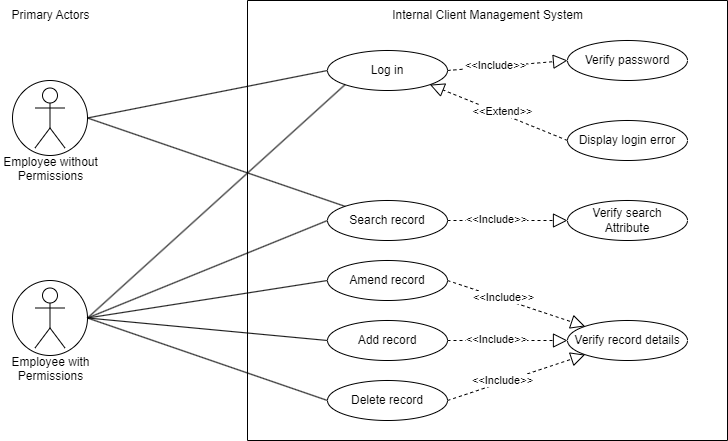

The diagram above was exported from draw.io. Its source (the exported page's mxGraphModel, read from the mxfile embedded in the PNG):
<mxGraphModel dx="1434" dy="738" grid="1" gridSize="10" guides="1" tooltips="1" connect="1" arrows="1" fold="1" page="1" pageScale="1" pageWidth="1169" pageHeight="827" math="0" shadow="0">
  <root>
    <mxCell id="0" />
    <mxCell id="1" parent="0" />
    <mxCell id="ps-mBY8crSXHjL3ysCgk-146" value="" style="ellipse;whiteSpace=wrap;html=1;aspect=fixed;" vertex="1" parent="1">
      <mxGeometry x="165" y="400" width="75" height="75" as="geometry" />
    </mxCell>
    <mxCell id="ps-mBY8crSXHjL3ysCgk-145" value="" style="ellipse;whiteSpace=wrap;html=1;aspect=fixed;" vertex="1" parent="1">
      <mxGeometry x="165" y="200" width="75" height="75" as="geometry" />
    </mxCell>
    <mxCell id="ps-mBY8crSXHjL3ysCgk-138" value="" style="swimlane;startSize=0;" vertex="1" parent="1">
      <mxGeometry x="400" y="120" width="480" height="440" as="geometry">
        <mxRectangle x="420" y="180" width="50" height="40" as="alternateBounds" />
      </mxGeometry>
    </mxCell>
    <mxCell id="ps-mBY8crSXHjL3ysCgk-140" value="Amend record" style="ellipse;whiteSpace=wrap;html=1;" vertex="1" parent="ps-mBY8crSXHjL3ysCgk-138">
      <mxGeometry x="80" y="260" width="120" height="40" as="geometry" />
    </mxCell>
    <mxCell id="ps-mBY8crSXHjL3ysCgk-141" value="Add record" style="ellipse;whiteSpace=wrap;html=1;" vertex="1" parent="ps-mBY8crSXHjL3ysCgk-138">
      <mxGeometry x="80" y="320" width="120" height="40" as="geometry" />
    </mxCell>
    <mxCell id="ps-mBY8crSXHjL3ysCgk-142" value="Delete record" style="ellipse;whiteSpace=wrap;html=1;" vertex="1" parent="ps-mBY8crSXHjL3ysCgk-138">
      <mxGeometry x="80" y="380" width="120" height="40" as="geometry" />
    </mxCell>
    <mxCell id="ps-mBY8crSXHjL3ysCgk-143" value="Search record" style="ellipse;whiteSpace=wrap;html=1;" vertex="1" parent="ps-mBY8crSXHjL3ysCgk-138">
      <mxGeometry x="80" y="200" width="120" height="40" as="geometry" />
    </mxCell>
    <mxCell id="ps-mBY8crSXHjL3ysCgk-164" value="Log in" style="ellipse;whiteSpace=wrap;html=1;" vertex="1" parent="ps-mBY8crSXHjL3ysCgk-138">
      <mxGeometry x="80" y="50" width="120" height="40" as="geometry" />
    </mxCell>
    <mxCell id="ps-mBY8crSXHjL3ysCgk-167" value="Verify password" style="ellipse;whiteSpace=wrap;html=1;" vertex="1" parent="ps-mBY8crSXHjL3ysCgk-138">
      <mxGeometry x="320" y="40" width="120" height="40" as="geometry" />
    </mxCell>
    <mxCell id="ps-mBY8crSXHjL3ysCgk-168" value="Display login error" style="ellipse;whiteSpace=wrap;html=1;" vertex="1" parent="ps-mBY8crSXHjL3ysCgk-138">
      <mxGeometry x="320" y="120" width="120" height="40" as="geometry" />
    </mxCell>
    <mxCell id="ps-mBY8crSXHjL3ysCgk-169" value="" style="endArrow=block;dashed=1;endFill=0;endSize=12;html=1;rounded=0;exitX=1;exitY=0.5;exitDx=0;exitDy=0;entryX=0;entryY=0.5;entryDx=0;entryDy=0;" edge="1" parent="ps-mBY8crSXHjL3ysCgk-138" source="ps-mBY8crSXHjL3ysCgk-164" target="ps-mBY8crSXHjL3ysCgk-167">
      <mxGeometry width="160" relative="1" as="geometry">
        <mxPoint x="220" y="69.5" as="sourcePoint" />
        <mxPoint x="380" y="69.5" as="targetPoint" />
      </mxGeometry>
    </mxCell>
    <mxCell id="ps-mBY8crSXHjL3ysCgk-170" value="&amp;lt;&amp;lt;Include&amp;gt;&amp;gt;" style="edgeLabel;html=1;align=center;verticalAlign=middle;resizable=0;points=[];" vertex="1" connectable="0" parent="ps-mBY8crSXHjL3ysCgk-169">
      <mxGeometry x="-0.2" y="2" relative="1" as="geometry">
        <mxPoint as="offset" />
      </mxGeometry>
    </mxCell>
    <mxCell id="ps-mBY8crSXHjL3ysCgk-171" value="" style="endArrow=block;dashed=1;endFill=0;endSize=12;html=1;rounded=0;exitX=0;exitY=0.5;exitDx=0;exitDy=0;entryX=1;entryY=1;entryDx=0;entryDy=0;" edge="1" parent="ps-mBY8crSXHjL3ysCgk-138" source="ps-mBY8crSXHjL3ysCgk-168" target="ps-mBY8crSXHjL3ysCgk-164">
      <mxGeometry width="160" relative="1" as="geometry">
        <mxPoint x="260" y="190" as="sourcePoint" />
        <mxPoint x="420" y="190" as="targetPoint" />
      </mxGeometry>
    </mxCell>
    <mxCell id="ps-mBY8crSXHjL3ysCgk-172" value="&amp;lt;&amp;lt;Extend&amp;gt;&amp;gt;" style="edgeLabel;html=1;align=center;verticalAlign=middle;resizable=0;points=[];" vertex="1" connectable="0" parent="ps-mBY8crSXHjL3ysCgk-171">
      <mxGeometry x="-0.0299" y="-3" relative="1" as="geometry">
        <mxPoint as="offset" />
      </mxGeometry>
    </mxCell>
    <mxCell id="ps-mBY8crSXHjL3ysCgk-173" value="Verify record details" style="ellipse;whiteSpace=wrap;html=1;" vertex="1" parent="ps-mBY8crSXHjL3ysCgk-138">
      <mxGeometry x="320" y="320" width="120" height="40" as="geometry" />
    </mxCell>
    <mxCell id="ps-mBY8crSXHjL3ysCgk-178" value="" style="endArrow=block;dashed=1;endFill=0;endSize=12;html=1;rounded=0;exitX=1;exitY=0.5;exitDx=0;exitDy=0;entryX=0;entryY=0;entryDx=0;entryDy=0;" edge="1" parent="ps-mBY8crSXHjL3ysCgk-138" source="ps-mBY8crSXHjL3ysCgk-140" target="ps-mBY8crSXHjL3ysCgk-173">
      <mxGeometry width="160" relative="1" as="geometry">
        <mxPoint x="230" y="280" as="sourcePoint" />
        <mxPoint x="350" y="260" as="targetPoint" />
      </mxGeometry>
    </mxCell>
    <mxCell id="ps-mBY8crSXHjL3ysCgk-179" value="&amp;lt;&amp;lt;Include&amp;gt;&amp;gt;" style="edgeLabel;html=1;align=center;verticalAlign=middle;resizable=0;points=[];" vertex="1" connectable="0" parent="ps-mBY8crSXHjL3ysCgk-178">
      <mxGeometry x="-0.2" y="2" relative="1" as="geometry">
        <mxPoint as="offset" />
      </mxGeometry>
    </mxCell>
    <mxCell id="ps-mBY8crSXHjL3ysCgk-176" value="" style="endArrow=block;dashed=1;endFill=0;endSize=12;html=1;rounded=0;exitX=1;exitY=0.5;exitDx=0;exitDy=0;entryX=0;entryY=0.5;entryDx=0;entryDy=0;" edge="1" parent="ps-mBY8crSXHjL3ysCgk-138" source="ps-mBY8crSXHjL3ysCgk-141" target="ps-mBY8crSXHjL3ysCgk-173">
      <mxGeometry width="160" relative="1" as="geometry">
        <mxPoint x="220" y="90" as="sourcePoint" />
        <mxPoint x="340" y="70" as="targetPoint" />
      </mxGeometry>
    </mxCell>
    <mxCell id="ps-mBY8crSXHjL3ysCgk-177" value="&amp;lt;&amp;lt;Include&amp;gt;&amp;gt;" style="edgeLabel;html=1;align=center;verticalAlign=middle;resizable=0;points=[];" vertex="1" connectable="0" parent="ps-mBY8crSXHjL3ysCgk-176">
      <mxGeometry x="-0.2" y="2" relative="1" as="geometry">
        <mxPoint as="offset" />
      </mxGeometry>
    </mxCell>
    <mxCell id="ps-mBY8crSXHjL3ysCgk-174" value="" style="endArrow=block;dashed=1;endFill=0;endSize=12;html=1;rounded=0;exitX=1;exitY=0.5;exitDx=0;exitDy=0;entryX=0;entryY=1;entryDx=0;entryDy=0;" edge="1" parent="ps-mBY8crSXHjL3ysCgk-138" source="ps-mBY8crSXHjL3ysCgk-142" target="ps-mBY8crSXHjL3ysCgk-173">
      <mxGeometry width="160" relative="1" as="geometry">
        <mxPoint x="210" y="80" as="sourcePoint" />
        <mxPoint x="330" y="60" as="targetPoint" />
      </mxGeometry>
    </mxCell>
    <mxCell id="ps-mBY8crSXHjL3ysCgk-175" value="&amp;lt;&amp;lt;Include&amp;gt;&amp;gt;" style="edgeLabel;html=1;align=center;verticalAlign=middle;resizable=0;points=[];" vertex="1" connectable="0" parent="ps-mBY8crSXHjL3ysCgk-174">
      <mxGeometry x="-0.2" y="2" relative="1" as="geometry">
        <mxPoint as="offset" />
      </mxGeometry>
    </mxCell>
    <mxCell id="ps-mBY8crSXHjL3ysCgk-181" value="Verify search&lt;br&gt;Attribute" style="ellipse;whiteSpace=wrap;html=1;" vertex="1" parent="ps-mBY8crSXHjL3ysCgk-138">
      <mxGeometry x="320" y="200" width="120" height="40" as="geometry" />
    </mxCell>
    <mxCell id="ps-mBY8crSXHjL3ysCgk-182" value="" style="endArrow=block;dashed=1;endFill=0;endSize=12;html=1;rounded=0;exitX=1;exitY=0.5;exitDx=0;exitDy=0;entryX=0;entryY=0.5;entryDx=0;entryDy=0;" edge="1" parent="ps-mBY8crSXHjL3ysCgk-138" source="ps-mBY8crSXHjL3ysCgk-143" target="ps-mBY8crSXHjL3ysCgk-181">
      <mxGeometry width="160" relative="1" as="geometry">
        <mxPoint x="230" y="240" as="sourcePoint" />
        <mxPoint x="368" y="286" as="targetPoint" />
      </mxGeometry>
    </mxCell>
    <mxCell id="ps-mBY8crSXHjL3ysCgk-183" value="&amp;lt;&amp;lt;Include&amp;gt;&amp;gt;" style="edgeLabel;html=1;align=center;verticalAlign=middle;resizable=0;points=[];" vertex="1" connectable="0" parent="ps-mBY8crSXHjL3ysCgk-182">
      <mxGeometry x="-0.2" y="2" relative="1" as="geometry">
        <mxPoint as="offset" />
      </mxGeometry>
    </mxCell>
    <mxCell id="ps-mBY8crSXHjL3ysCgk-139" value="Employee without&lt;br&gt;Permissions&lt;div&gt;&lt;br&gt;&lt;/div&gt;" style="shape=umlActor;verticalLabelPosition=bottom;verticalAlign=top;html=1;outlineConnect=0;" vertex="1" parent="1">
      <mxGeometry x="187.5" y="207.5" width="30" height="60" as="geometry" />
    </mxCell>
    <mxCell id="ps-mBY8crSXHjL3ysCgk-144" value="Employee with&lt;br&gt;Permissions" style="shape=umlActor;verticalLabelPosition=bottom;verticalAlign=top;html=1;outlineConnect=0;" vertex="1" parent="1">
      <mxGeometry x="187.5" y="407.5" width="30" height="60" as="geometry" />
    </mxCell>
    <mxCell id="ps-mBY8crSXHjL3ysCgk-151" value="" style="endArrow=none;html=1;rounded=0;exitX=0;exitY=0.5;exitDx=0;exitDy=0;entryX=1;entryY=0.5;entryDx=0;entryDy=0;" edge="1" parent="1" source="ps-mBY8crSXHjL3ysCgk-140" target="ps-mBY8crSXHjL3ysCgk-146">
      <mxGeometry width="50" height="50" relative="1" as="geometry">
        <mxPoint x="490" y="300" as="sourcePoint" />
        <mxPoint x="350" y="490" as="targetPoint" />
      </mxGeometry>
    </mxCell>
    <mxCell id="ps-mBY8crSXHjL3ysCgk-152" value="" style="endArrow=none;html=1;rounded=0;exitX=0;exitY=0.5;exitDx=0;exitDy=0;entryX=1;entryY=0.5;entryDx=0;entryDy=0;" edge="1" parent="1" source="ps-mBY8crSXHjL3ysCgk-141" target="ps-mBY8crSXHjL3ysCgk-146">
      <mxGeometry width="50" height="50" relative="1" as="geometry">
        <mxPoint x="810" y="190" as="sourcePoint" />
        <mxPoint x="350" y="480" as="targetPoint" />
      </mxGeometry>
    </mxCell>
    <mxCell id="ps-mBY8crSXHjL3ysCgk-153" value="" style="endArrow=none;html=1;rounded=0;exitX=0;exitY=0.5;exitDx=0;exitDy=0;entryX=1;entryY=0.5;entryDx=0;entryDy=0;" edge="1" parent="1" source="ps-mBY8crSXHjL3ysCgk-142" target="ps-mBY8crSXHjL3ysCgk-146">
      <mxGeometry width="50" height="50" relative="1" as="geometry">
        <mxPoint x="820" y="200" as="sourcePoint" />
        <mxPoint x="320" y="440" as="targetPoint" />
      </mxGeometry>
    </mxCell>
    <mxCell id="ps-mBY8crSXHjL3ysCgk-154" value="" style="endArrow=none;html=1;rounded=0;entryX=1;entryY=0.5;entryDx=0;entryDy=0;exitX=0;exitY=0.5;exitDx=0;exitDy=0;" edge="1" parent="1" source="ps-mBY8crSXHjL3ysCgk-143" target="ps-mBY8crSXHjL3ysCgk-146">
      <mxGeometry width="50" height="50" relative="1" as="geometry">
        <mxPoint x="830" y="210" as="sourcePoint" />
        <mxPoint x="978" y="370" as="targetPoint" />
      </mxGeometry>
    </mxCell>
    <mxCell id="ps-mBY8crSXHjL3ysCgk-155" value="" style="endArrow=none;html=1;rounded=0;entryX=0;entryY=0.5;entryDx=0;entryDy=0;exitX=1;exitY=0.5;exitDx=0;exitDy=0;" edge="1" parent="1" source="ps-mBY8crSXHjL3ysCgk-145" target="ps-mBY8crSXHjL3ysCgk-164">
      <mxGeometry width="50" height="50" relative="1" as="geometry">
        <mxPoint x="840" y="220" as="sourcePoint" />
        <mxPoint x="988" y="380" as="targetPoint" />
      </mxGeometry>
    </mxCell>
    <mxCell id="ps-mBY8crSXHjL3ysCgk-163" value="Internal&amp;nbsp;&lt;span style=&quot;background-color: initial;&quot;&gt;Client Management System&lt;/span&gt;" style="text;html=1;align=center;verticalAlign=middle;resizable=0;points=[];autosize=1;strokeColor=none;fillColor=none;" vertex="1" parent="1">
      <mxGeometry x="535" y="120" width="210" height="30" as="geometry" />
    </mxCell>
    <mxCell id="ps-mBY8crSXHjL3ysCgk-165" value="" style="endArrow=none;html=1;rounded=0;entryX=1;entryY=0.5;entryDx=0;entryDy=0;exitX=0;exitY=1;exitDx=0;exitDy=0;" edge="1" parent="1" source="ps-mBY8crSXHjL3ysCgk-164" target="ps-mBY8crSXHjL3ysCgk-146">
      <mxGeometry width="50" height="50" relative="1" as="geometry">
        <mxPoint x="457.5" y="227.5" as="sourcePoint" />
        <mxPoint x="217.5" y="407.5" as="targetPoint" />
      </mxGeometry>
    </mxCell>
    <mxCell id="ps-mBY8crSXHjL3ysCgk-166" value="" style="endArrow=none;html=1;rounded=0;entryX=1;entryY=0.5;entryDx=0;entryDy=0;exitX=0;exitY=0;exitDx=0;exitDy=0;" edge="1" parent="1" source="ps-mBY8crSXHjL3ysCgk-143" target="ps-mBY8crSXHjL3ysCgk-145">
      <mxGeometry width="50" height="50" relative="1" as="geometry">
        <mxPoint x="500" y="278" as="sourcePoint" />
        <mxPoint x="260" y="458" as="targetPoint" />
      </mxGeometry>
    </mxCell>
    <mxCell id="ps-mBY8crSXHjL3ysCgk-180" value="Primary Actors" style="text;html=1;align=center;verticalAlign=middle;resizable=0;points=[];autosize=1;strokeColor=none;fillColor=none;" vertex="1" parent="1">
      <mxGeometry x="152.5" y="120" width="100" height="30" as="geometry" />
    </mxCell>
  </root>
</mxGraphModel>